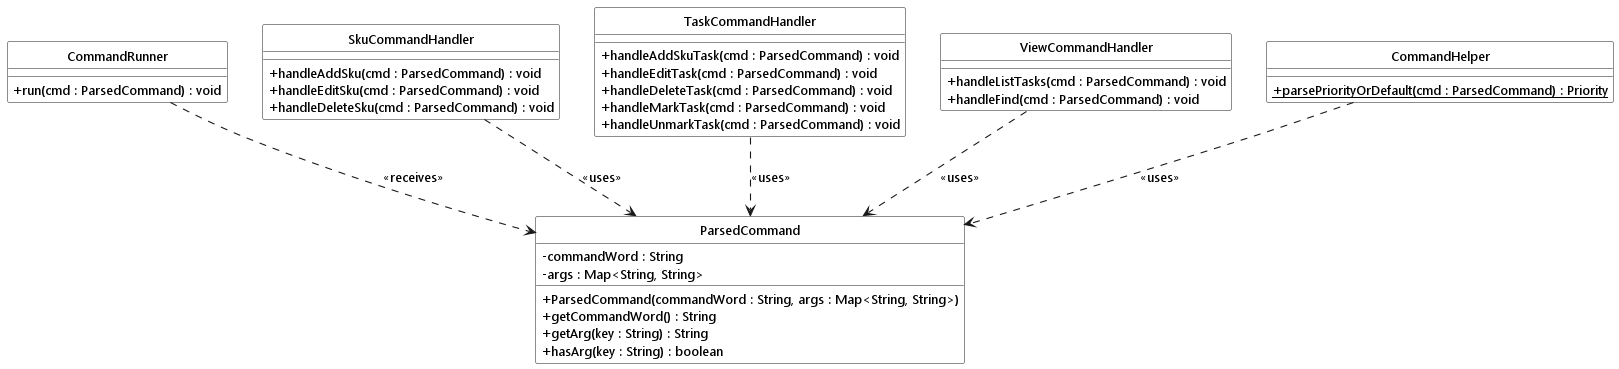

The diagram above was rendered by PlantUML. Its source (embedded in the PNG):
@startuml
!include ../style.puml
skinparam arrowThickness 1.1
skinparam classAttributeIconSize 0

class ParsedCommand LOGIC_COLOR_T1 {
    - commandWord : String
    - args : Map<String, String>
    + ParsedCommand(commandWord : String, args : Map<String, String>)
    + getCommandWord() : String
    + getArg(key : String) : String
    + hasArg(key : String) : boolean
}

class CommandRunner LOGIC_COLOR {
    + run(cmd : ParsedCommand) : void
}

class SkuCommandHandler LOGIC_COLOR_T2 {
    + handleAddSku(cmd : ParsedCommand) : void
    + handleEditSku(cmd : ParsedCommand) : void
    + handleDeleteSku(cmd : ParsedCommand) : void
}

class TaskCommandHandler LOGIC_COLOR_T2 {
    + handleAddSkuTask(cmd : ParsedCommand) : void
    + handleEditTask(cmd : ParsedCommand) : void
    + handleDeleteTask(cmd : ParsedCommand) : void
    + handleMarkTask(cmd : ParsedCommand) : void
    + handleUnmarkTask(cmd : ParsedCommand) : void
}

class ViewCommandHandler LOGIC_COLOR_T2 {
    + handleListTasks(cmd : ParsedCommand) : void
    + handleFind(cmd : ParsedCommand) : void
}

class CommandHelper LOGIC_COLOR_T1 {
    + {static} parsePriorityOrDefault(cmd : ParsedCommand) : Priority
}

CommandRunner ..> ParsedCommand : <<receives>>
SkuCommandHandler ..> ParsedCommand : <<uses>>
TaskCommandHandler ..> ParsedCommand : <<uses>>
ViewCommandHandler ..> ParsedCommand : <<uses>>
CommandHelper ..> ParsedCommand : <<uses>>
@enduml